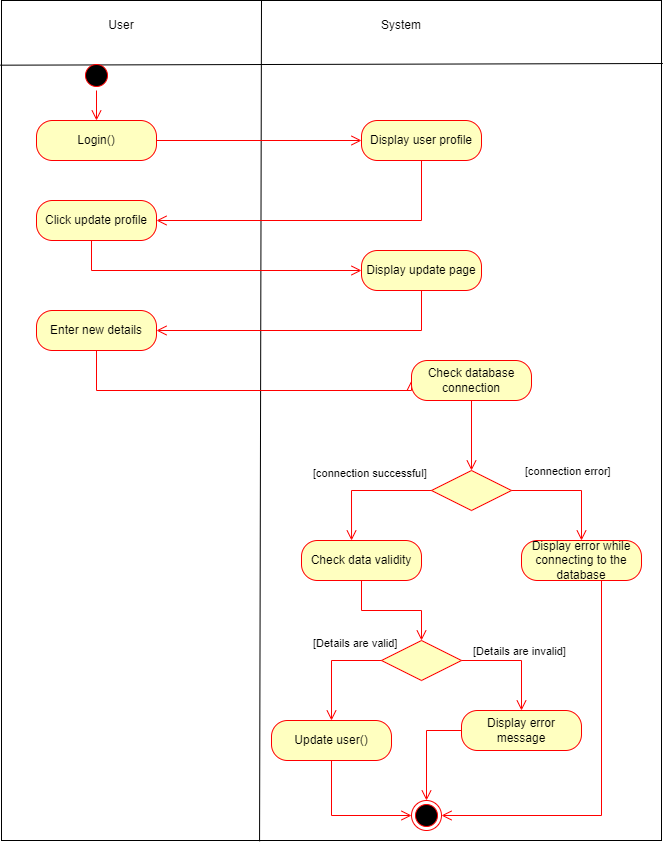

The diagram above was exported from draw.io. Its source (the exported page's mxGraphModel, read from the mxfile embedded in the PNG):
<mxGraphModel dx="868" dy="488" grid="1" gridSize="10" guides="1" tooltips="1" connect="1" arrows="1" fold="1" page="1" pageScale="1" pageWidth="850" pageHeight="1100" math="0" shadow="0">
  <root>
    <mxCell id="0" />
    <mxCell id="1" parent="0" />
    <mxCell id="mf6y6ikq-zwDU-AdvAUm-1" value="" style="rounded=0;whiteSpace=wrap;html=1;" parent="1" vertex="1">
      <mxGeometry x="140" y="40" width="660" height="840" as="geometry" />
    </mxCell>
    <mxCell id="mf6y6ikq-zwDU-AdvAUm-2" value="" style="endArrow=none;html=1;rounded=0;exitX=-0.002;exitY=0.077;exitDx=0;exitDy=0;exitPerimeter=0;entryX=1.002;entryY=0.075;entryDx=0;entryDy=0;entryPerimeter=0;" parent="1" source="mf6y6ikq-zwDU-AdvAUm-1" target="mf6y6ikq-zwDU-AdvAUm-1" edge="1">
      <mxGeometry width="50" height="50" relative="1" as="geometry">
        <mxPoint x="400" y="300" as="sourcePoint" />
        <mxPoint x="450" y="250" as="targetPoint" />
      </mxGeometry>
    </mxCell>
    <mxCell id="mf6y6ikq-zwDU-AdvAUm-3" value="" style="endArrow=none;html=1;rounded=0;exitX=0.391;exitY=1.001;exitDx=0;exitDy=0;exitPerimeter=0;" parent="1" source="mf6y6ikq-zwDU-AdvAUm-1" edge="1">
      <mxGeometry width="50" height="50" relative="1" as="geometry">
        <mxPoint x="400" y="670" as="sourcePoint" />
        <mxPoint x="400" y="40" as="targetPoint" />
      </mxGeometry>
    </mxCell>
    <mxCell id="mf6y6ikq-zwDU-AdvAUm-4" value="User" style="text;html=1;strokeColor=none;fillColor=none;align=center;verticalAlign=middle;whiteSpace=wrap;rounded=0;" parent="1" vertex="1">
      <mxGeometry x="230" y="50" width="60" height="30" as="geometry" />
    </mxCell>
    <mxCell id="mf6y6ikq-zwDU-AdvAUm-5" value="System" style="text;html=1;strokeColor=none;fillColor=none;align=center;verticalAlign=middle;whiteSpace=wrap;rounded=0;" parent="1" vertex="1">
      <mxGeometry x="510" y="50" width="60" height="30" as="geometry" />
    </mxCell>
    <mxCell id="mf6y6ikq-zwDU-AdvAUm-6" value="" style="ellipse;html=1;shape=startState;fillColor=#000000;strokeColor=#ff0000;" parent="1" vertex="1">
      <mxGeometry x="220" y="100" width="30" height="30" as="geometry" />
    </mxCell>
    <mxCell id="mf6y6ikq-zwDU-AdvAUm-7" value="" style="edgeStyle=orthogonalEdgeStyle;html=1;verticalAlign=bottom;endArrow=open;endSize=8;strokeColor=#ff0000;rounded=0;entryX=0.5;entryY=0;entryDx=0;entryDy=0;" parent="1" source="mf6y6ikq-zwDU-AdvAUm-6" target="mf6y6ikq-zwDU-AdvAUm-8" edge="1">
      <mxGeometry relative="1" as="geometry">
        <mxPoint x="235" y="160" as="targetPoint" />
      </mxGeometry>
    </mxCell>
    <mxCell id="mf6y6ikq-zwDU-AdvAUm-8" value="Login()" style="rounded=1;whiteSpace=wrap;html=1;arcSize=40;fontColor=#000000;fillColor=#ffffc0;strokeColor=#ff0000;" parent="1" vertex="1">
      <mxGeometry x="175" y="160" width="120" height="40" as="geometry" />
    </mxCell>
    <mxCell id="mf6y6ikq-zwDU-AdvAUm-9" value="" style="edgeStyle=orthogonalEdgeStyle;html=1;verticalAlign=bottom;endArrow=open;endSize=8;strokeColor=#ff0000;rounded=0;entryX=0;entryY=0.5;entryDx=0;entryDy=0;" parent="1" source="mf6y6ikq-zwDU-AdvAUm-8" target="mf6y6ikq-zwDU-AdvAUm-10" edge="1">
      <mxGeometry relative="1" as="geometry">
        <mxPoint x="235" y="270" as="targetPoint" />
      </mxGeometry>
    </mxCell>
    <mxCell id="mf6y6ikq-zwDU-AdvAUm-10" value="Display user profile" style="rounded=1;whiteSpace=wrap;html=1;arcSize=40;fontColor=#000000;fillColor=#ffffc0;strokeColor=#ff0000;" parent="1" vertex="1">
      <mxGeometry x="500" y="160" width="120" height="40" as="geometry" />
    </mxCell>
    <mxCell id="mf6y6ikq-zwDU-AdvAUm-11" value="" style="edgeStyle=orthogonalEdgeStyle;html=1;verticalAlign=bottom;endArrow=open;endSize=8;strokeColor=#ff0000;rounded=0;entryX=1;entryY=0.5;entryDx=0;entryDy=0;" parent="1" source="mf6y6ikq-zwDU-AdvAUm-10" target="mf6y6ikq-zwDU-AdvAUm-12" edge="1">
      <mxGeometry relative="1" as="geometry">
        <mxPoint x="550" y="290" as="targetPoint" />
        <Array as="points">
          <mxPoint x="560" y="260" />
        </Array>
      </mxGeometry>
    </mxCell>
    <mxCell id="mf6y6ikq-zwDU-AdvAUm-12" value="Click update profile" style="rounded=1;whiteSpace=wrap;html=1;arcSize=40;fontColor=#000000;fillColor=#ffffc0;strokeColor=#ff0000;" parent="1" vertex="1">
      <mxGeometry x="175" y="240" width="120" height="40" as="geometry" />
    </mxCell>
    <mxCell id="mf6y6ikq-zwDU-AdvAUm-13" value="" style="edgeStyle=orthogonalEdgeStyle;html=1;verticalAlign=bottom;endArrow=open;endSize=8;strokeColor=#ff0000;rounded=0;entryX=0;entryY=0.5;entryDx=0;entryDy=0;" parent="1" source="mf6y6ikq-zwDU-AdvAUm-12" target="mf6y6ikq-zwDU-AdvAUm-14" edge="1">
      <mxGeometry relative="1" as="geometry">
        <mxPoint x="235" y="340" as="targetPoint" />
        <Array as="points">
          <mxPoint x="230" y="310" />
        </Array>
      </mxGeometry>
    </mxCell>
    <mxCell id="mf6y6ikq-zwDU-AdvAUm-14" value="Display update page" style="rounded=1;whiteSpace=wrap;html=1;arcSize=40;fontColor=#000000;fillColor=#ffffc0;strokeColor=#ff0000;" parent="1" vertex="1">
      <mxGeometry x="500" y="290" width="120" height="40" as="geometry" />
    </mxCell>
    <mxCell id="mf6y6ikq-zwDU-AdvAUm-15" value="" style="edgeStyle=orthogonalEdgeStyle;html=1;verticalAlign=bottom;endArrow=open;endSize=8;strokeColor=#ff0000;rounded=0;entryX=1;entryY=0.5;entryDx=0;entryDy=0;" parent="1" source="mf6y6ikq-zwDU-AdvAUm-14" target="mf6y6ikq-zwDU-AdvAUm-16" edge="1">
      <mxGeometry relative="1" as="geometry">
        <mxPoint x="560" y="390" as="targetPoint" />
        <Array as="points">
          <mxPoint x="560" y="370" />
        </Array>
      </mxGeometry>
    </mxCell>
    <mxCell id="mf6y6ikq-zwDU-AdvAUm-16" value="Enter new details" style="rounded=1;whiteSpace=wrap;html=1;arcSize=40;fontColor=#000000;fillColor=#ffffc0;strokeColor=#ff0000;" parent="1" vertex="1">
      <mxGeometry x="175" y="350" width="120" height="40" as="geometry" />
    </mxCell>
    <mxCell id="mf6y6ikq-zwDU-AdvAUm-17" value="" style="edgeStyle=orthogonalEdgeStyle;html=1;verticalAlign=bottom;endArrow=open;endSize=8;strokeColor=#ff0000;rounded=0;entryX=0;entryY=0.5;entryDx=0;entryDy=0;" parent="1" source="mf6y6ikq-zwDU-AdvAUm-16" target="mf6y6ikq-zwDU-AdvAUm-18" edge="1">
      <mxGeometry relative="1" as="geometry">
        <mxPoint x="235" y="450" as="targetPoint" />
        <Array as="points">
          <mxPoint x="235" y="430" />
        </Array>
      </mxGeometry>
    </mxCell>
    <mxCell id="mf6y6ikq-zwDU-AdvAUm-18" value="Check database connection" style="rounded=1;whiteSpace=wrap;html=1;arcSize=40;fontColor=#000000;fillColor=#ffffc0;strokeColor=#ff0000;" parent="1" vertex="1">
      <mxGeometry x="550" y="400" width="120" height="40" as="geometry" />
    </mxCell>
    <mxCell id="mf6y6ikq-zwDU-AdvAUm-19" value="" style="edgeStyle=orthogonalEdgeStyle;html=1;verticalAlign=bottom;endArrow=open;endSize=8;strokeColor=#ff0000;rounded=0;entryX=0.5;entryY=0;entryDx=0;entryDy=0;" parent="1" source="mf6y6ikq-zwDU-AdvAUm-18" target="mf6y6ikq-zwDU-AdvAUm-20" edge="1">
      <mxGeometry relative="1" as="geometry">
        <mxPoint x="560" y="510" as="targetPoint" />
      </mxGeometry>
    </mxCell>
    <mxCell id="mf6y6ikq-zwDU-AdvAUm-20" value="" style="rhombus;whiteSpace=wrap;html=1;fillColor=#ffffc0;strokeColor=#ff0000;" parent="1" vertex="1">
      <mxGeometry x="570" y="510" width="80" height="40" as="geometry" />
    </mxCell>
    <mxCell id="mf6y6ikq-zwDU-AdvAUm-21" value="[connection error]" style="edgeStyle=orthogonalEdgeStyle;html=1;align=left;verticalAlign=bottom;endArrow=open;endSize=8;strokeColor=#ff0000;rounded=0;entryX=0.5;entryY=0;entryDx=0;entryDy=0;" parent="1" source="mf6y6ikq-zwDU-AdvAUm-20" target="mf6y6ikq-zwDU-AdvAUm-25" edge="1">
      <mxGeometry x="-0.8" y="10" relative="1" as="geometry">
        <mxPoint x="700" y="530" as="targetPoint" />
        <mxPoint as="offset" />
      </mxGeometry>
    </mxCell>
    <mxCell id="mf6y6ikq-zwDU-AdvAUm-22" value="[connection successful]" style="edgeStyle=orthogonalEdgeStyle;html=1;align=left;verticalAlign=top;endArrow=open;endSize=8;strokeColor=#ff0000;rounded=0;exitX=0;exitY=0.5;exitDx=0;exitDy=0;entryX=0.417;entryY=0;entryDx=0;entryDy=0;entryPerimeter=0;" parent="1" source="mf6y6ikq-zwDU-AdvAUm-20" target="mf6y6ikq-zwDU-AdvAUm-23" edge="1">
      <mxGeometry x="0.2308" y="-50" relative="1" as="geometry">
        <mxPoint x="520" y="570" as="targetPoint" />
        <Array as="points">
          <mxPoint x="490" y="530" />
        </Array>
        <mxPoint x="10" y="-30" as="offset" />
      </mxGeometry>
    </mxCell>
    <mxCell id="mf6y6ikq-zwDU-AdvAUm-23" value="Check data validity" style="rounded=1;whiteSpace=wrap;html=1;arcSize=40;fontColor=#000000;fillColor=#ffffc0;strokeColor=#ff0000;" parent="1" vertex="1">
      <mxGeometry x="440" y="580" width="120" height="40" as="geometry" />
    </mxCell>
    <mxCell id="mf6y6ikq-zwDU-AdvAUm-24" value="" style="edgeStyle=orthogonalEdgeStyle;html=1;verticalAlign=bottom;endArrow=open;endSize=8;strokeColor=#ff0000;rounded=0;entryX=0.5;entryY=0;entryDx=0;entryDy=0;" parent="1" source="mf6y6ikq-zwDU-AdvAUm-23" target="mf6y6ikq-zwDU-AdvAUm-30" edge="1">
      <mxGeometry relative="1" as="geometry">
        <mxPoint x="500" y="680" as="targetPoint" />
      </mxGeometry>
    </mxCell>
    <mxCell id="mf6y6ikq-zwDU-AdvAUm-25" value="Display error while connecting to the database" style="rounded=1;whiteSpace=wrap;html=1;arcSize=40;fontColor=#000000;fillColor=#ffffc0;strokeColor=#ff0000;" parent="1" vertex="1">
      <mxGeometry x="660" y="580" width="120" height="40" as="geometry" />
    </mxCell>
    <mxCell id="mf6y6ikq-zwDU-AdvAUm-26" value="" style="edgeStyle=orthogonalEdgeStyle;html=1;verticalAlign=bottom;endArrow=open;endSize=8;strokeColor=#ff0000;rounded=0;entryX=1;entryY=0.5;entryDx=0;entryDy=0;" parent="1" source="mf6y6ikq-zwDU-AdvAUm-25" target="mf6y6ikq-zwDU-AdvAUm-37" edge="1">
      <mxGeometry relative="1" as="geometry">
        <mxPoint x="720" y="680" as="targetPoint" />
        <Array as="points">
          <mxPoint x="740" y="855" />
        </Array>
      </mxGeometry>
    </mxCell>
    <mxCell id="mf6y6ikq-zwDU-AdvAUm-30" value="" style="rhombus;whiteSpace=wrap;html=1;fillColor=#ffffc0;strokeColor=#ff0000;" parent="1" vertex="1">
      <mxGeometry x="520" y="680" width="80" height="40" as="geometry" />
    </mxCell>
    <mxCell id="mf6y6ikq-zwDU-AdvAUm-31" value="[Details are invalid]" style="edgeStyle=orthogonalEdgeStyle;html=1;align=left;verticalAlign=bottom;endArrow=open;endSize=8;strokeColor=#ff0000;rounded=0;entryX=0.5;entryY=0;entryDx=0;entryDy=0;exitX=1;exitY=0.5;exitDx=0;exitDy=0;" parent="1" source="mf6y6ikq-zwDU-AdvAUm-30" target="mf6y6ikq-zwDU-AdvAUm-34" edge="1">
      <mxGeometry x="-0.8182" relative="1" as="geometry">
        <mxPoint x="640" y="700" as="targetPoint" />
        <mxPoint as="offset" />
      </mxGeometry>
    </mxCell>
    <mxCell id="mf6y6ikq-zwDU-AdvAUm-32" value="[Details are valid]" style="edgeStyle=orthogonalEdgeStyle;html=1;align=left;verticalAlign=top;endArrow=open;endSize=8;strokeColor=#ff0000;rounded=0;entryX=0.5;entryY=0;entryDx=0;entryDy=0;" parent="1" source="mf6y6ikq-zwDU-AdvAUm-30" edge="1">
      <mxGeometry x="-0.0909" y="-36" relative="1" as="geometry">
        <mxPoint x="470" y="760" as="targetPoint" />
        <Array as="points">
          <mxPoint x="470" y="700" />
        </Array>
        <mxPoint x="16" y="-30" as="offset" />
      </mxGeometry>
    </mxCell>
    <mxCell id="mf6y6ikq-zwDU-AdvAUm-34" value="Display error message" style="rounded=1;whiteSpace=wrap;html=1;arcSize=40;fontColor=#000000;fillColor=#ffffc0;strokeColor=#ff0000;" parent="1" vertex="1">
      <mxGeometry x="600" y="750" width="120" height="40" as="geometry" />
    </mxCell>
    <mxCell id="mf6y6ikq-zwDU-AdvAUm-35" value="" style="edgeStyle=orthogonalEdgeStyle;html=1;verticalAlign=bottom;endArrow=open;endSize=8;strokeColor=#ff0000;rounded=0;entryX=0.5;entryY=0;entryDx=0;entryDy=0;" parent="1" source="mf6y6ikq-zwDU-AdvAUm-34" target="mf6y6ikq-zwDU-AdvAUm-37" edge="1">
      <mxGeometry relative="1" as="geometry">
        <mxPoint x="640" y="850" as="targetPoint" />
      </mxGeometry>
    </mxCell>
    <mxCell id="mf6y6ikq-zwDU-AdvAUm-37" value="" style="ellipse;html=1;shape=endState;fillColor=#000000;strokeColor=#ff0000;" parent="1" vertex="1">
      <mxGeometry x="550" y="840" width="30" height="30" as="geometry" />
    </mxCell>
    <mxCell id="mf6y6ikq-zwDU-AdvAUm-39" value="Update user()" style="rounded=1;whiteSpace=wrap;html=1;arcSize=40;fontColor=#000000;fillColor=#ffffc0;strokeColor=#ff0000;" parent="1" vertex="1">
      <mxGeometry x="410" y="760" width="120" height="40" as="geometry" />
    </mxCell>
    <mxCell id="mf6y6ikq-zwDU-AdvAUm-40" value="" style="edgeStyle=orthogonalEdgeStyle;html=1;verticalAlign=bottom;endArrow=open;endSize=8;strokeColor=#ff0000;rounded=0;entryX=0;entryY=0.5;entryDx=0;entryDy=0;" parent="1" source="mf6y6ikq-zwDU-AdvAUm-39" target="mf6y6ikq-zwDU-AdvAUm-37" edge="1">
      <mxGeometry relative="1" as="geometry">
        <mxPoint x="340" y="850" as="targetPoint" />
        <Array as="points">
          <mxPoint x="470" y="855" />
        </Array>
      </mxGeometry>
    </mxCell>
  </root>
</mxGraphModel>